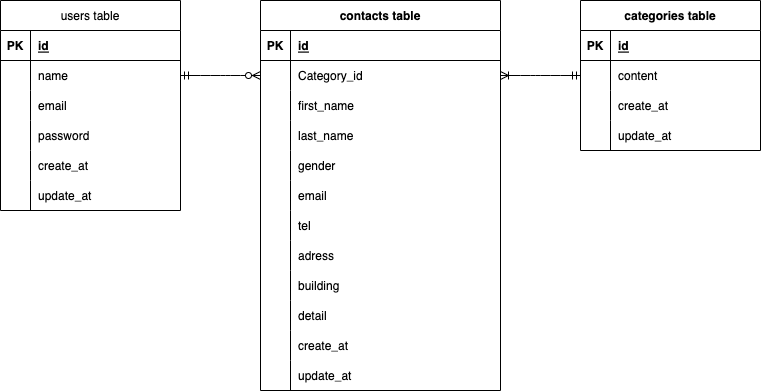

The diagram above was exported from draw.io. Its source (the exported page's mxGraphModel, read from the mxfile embedded in the PNG):
<mxGraphModel dx="593" dy="418" grid="1" gridSize="10" guides="1" tooltips="1" connect="1" arrows="1" fold="1" page="1" pageScale="1" pageWidth="827" pageHeight="1169" math="0" shadow="0">
  <root>
    <mxCell id="0" />
    <mxCell id="1" parent="0" />
    <mxCell id="2" value="contacts table" style="shape=table;startSize=30;container=1;collapsible=1;childLayout=tableLayout;fixedRows=1;rowLines=0;fontStyle=1;align=center;resizeLast=1;" parent="1" vertex="1">
      <mxGeometry x="299" y="120" width="240" height="390" as="geometry" />
    </mxCell>
    <mxCell id="3" value="" style="shape=tableRow;horizontal=0;startSize=0;swimlaneHead=0;swimlaneBody=0;fillColor=none;collapsible=0;dropTarget=0;points=[[0,0.5],[1,0.5]];portConstraint=eastwest;top=0;left=0;right=0;bottom=1;" parent="2" vertex="1">
      <mxGeometry y="30" width="240" height="30" as="geometry" />
    </mxCell>
    <mxCell id="4" value="PK" style="shape=partialRectangle;connectable=0;fillColor=none;top=0;left=0;bottom=0;right=0;fontStyle=1;overflow=hidden;" parent="3" vertex="1">
      <mxGeometry width="30" height="30" as="geometry">
        <mxRectangle width="30" height="30" as="alternateBounds" />
      </mxGeometry>
    </mxCell>
    <mxCell id="5" value="id" style="shape=partialRectangle;connectable=0;fillColor=none;top=0;left=0;bottom=0;right=0;align=left;spacingLeft=6;fontStyle=5;overflow=hidden;" parent="3" vertex="1">
      <mxGeometry x="30" width="210" height="30" as="geometry">
        <mxRectangle width="210" height="30" as="alternateBounds" />
      </mxGeometry>
    </mxCell>
    <mxCell id="6" value="" style="shape=tableRow;horizontal=0;startSize=0;swimlaneHead=0;swimlaneBody=0;fillColor=none;collapsible=0;dropTarget=0;points=[[0,0.5],[1,0.5]];portConstraint=eastwest;top=0;left=0;right=0;bottom=0;" parent="2" vertex="1">
      <mxGeometry y="60" width="240" height="30" as="geometry" />
    </mxCell>
    <mxCell id="7" value="" style="shape=partialRectangle;connectable=0;fillColor=none;top=0;left=0;bottom=0;right=0;editable=1;overflow=hidden;" parent="6" vertex="1">
      <mxGeometry width="30" height="30" as="geometry">
        <mxRectangle width="30" height="30" as="alternateBounds" />
      </mxGeometry>
    </mxCell>
    <mxCell id="8" value="Category_id" style="shape=partialRectangle;connectable=0;fillColor=none;top=0;left=0;bottom=0;right=0;align=left;spacingLeft=6;overflow=hidden;" parent="6" vertex="1">
      <mxGeometry x="30" width="210" height="30" as="geometry">
        <mxRectangle width="210" height="30" as="alternateBounds" />
      </mxGeometry>
    </mxCell>
    <mxCell id="9" value="" style="shape=tableRow;horizontal=0;startSize=0;swimlaneHead=0;swimlaneBody=0;fillColor=none;collapsible=0;dropTarget=0;points=[[0,0.5],[1,0.5]];portConstraint=eastwest;top=0;left=0;right=0;bottom=0;" parent="2" vertex="1">
      <mxGeometry y="90" width="240" height="30" as="geometry" />
    </mxCell>
    <mxCell id="10" value="" style="shape=partialRectangle;connectable=0;fillColor=none;top=0;left=0;bottom=0;right=0;editable=1;overflow=hidden;" parent="9" vertex="1">
      <mxGeometry width="30" height="30" as="geometry">
        <mxRectangle width="30" height="30" as="alternateBounds" />
      </mxGeometry>
    </mxCell>
    <mxCell id="11" value="first_name" style="shape=partialRectangle;connectable=0;fillColor=none;top=0;left=0;bottom=0;right=0;align=left;spacingLeft=6;overflow=hidden;" parent="9" vertex="1">
      <mxGeometry x="30" width="210" height="30" as="geometry">
        <mxRectangle width="210" height="30" as="alternateBounds" />
      </mxGeometry>
    </mxCell>
    <mxCell id="12" value="" style="shape=tableRow;horizontal=0;startSize=0;swimlaneHead=0;swimlaneBody=0;fillColor=none;collapsible=0;dropTarget=0;points=[[0,0.5],[1,0.5]];portConstraint=eastwest;top=0;left=0;right=0;bottom=0;" parent="2" vertex="1">
      <mxGeometry y="120" width="240" height="30" as="geometry" />
    </mxCell>
    <mxCell id="13" value="" style="shape=partialRectangle;connectable=0;fillColor=none;top=0;left=0;bottom=0;right=0;editable=1;overflow=hidden;" parent="12" vertex="1">
      <mxGeometry width="30" height="30" as="geometry">
        <mxRectangle width="30" height="30" as="alternateBounds" />
      </mxGeometry>
    </mxCell>
    <mxCell id="14" value="last_name" style="shape=partialRectangle;connectable=0;fillColor=none;top=0;left=0;bottom=0;right=0;align=left;spacingLeft=6;overflow=hidden;" parent="12" vertex="1">
      <mxGeometry x="30" width="210" height="30" as="geometry">
        <mxRectangle width="210" height="30" as="alternateBounds" />
      </mxGeometry>
    </mxCell>
    <mxCell id="19" value="" style="shape=tableRow;horizontal=0;startSize=0;swimlaneHead=0;swimlaneBody=0;fillColor=none;collapsible=0;dropTarget=0;points=[[0,0.5],[1,0.5]];portConstraint=eastwest;top=0;left=0;right=0;bottom=0;" parent="2" vertex="1">
      <mxGeometry y="150" width="240" height="30" as="geometry" />
    </mxCell>
    <mxCell id="20" value="" style="shape=partialRectangle;connectable=0;fillColor=none;top=0;left=0;bottom=0;right=0;editable=1;overflow=hidden;" parent="19" vertex="1">
      <mxGeometry width="30" height="30" as="geometry">
        <mxRectangle width="30" height="30" as="alternateBounds" />
      </mxGeometry>
    </mxCell>
    <mxCell id="21" value="gender" style="shape=partialRectangle;connectable=0;fillColor=none;top=0;left=0;bottom=0;right=0;align=left;spacingLeft=6;overflow=hidden;" parent="19" vertex="1">
      <mxGeometry x="30" width="210" height="30" as="geometry">
        <mxRectangle width="210" height="30" as="alternateBounds" />
      </mxGeometry>
    </mxCell>
    <mxCell id="31" value="" style="shape=tableRow;horizontal=0;startSize=0;swimlaneHead=0;swimlaneBody=0;fillColor=none;collapsible=0;dropTarget=0;points=[[0,0.5],[1,0.5]];portConstraint=eastwest;top=0;left=0;right=0;bottom=0;" parent="2" vertex="1">
      <mxGeometry y="180" width="240" height="30" as="geometry" />
    </mxCell>
    <mxCell id="32" value="" style="shape=partialRectangle;connectable=0;fillColor=none;top=0;left=0;bottom=0;right=0;editable=1;overflow=hidden;" parent="31" vertex="1">
      <mxGeometry width="30" height="30" as="geometry">
        <mxRectangle width="30" height="30" as="alternateBounds" />
      </mxGeometry>
    </mxCell>
    <mxCell id="33" value="email" style="shape=partialRectangle;connectable=0;fillColor=none;top=0;left=0;bottom=0;right=0;align=left;spacingLeft=6;overflow=hidden;" parent="31" vertex="1">
      <mxGeometry x="30" width="210" height="30" as="geometry">
        <mxRectangle width="210" height="30" as="alternateBounds" />
      </mxGeometry>
    </mxCell>
    <mxCell id="35" value="" style="shape=tableRow;horizontal=0;startSize=0;swimlaneHead=0;swimlaneBody=0;fillColor=none;collapsible=0;dropTarget=0;points=[[0,0.5],[1,0.5]];portConstraint=eastwest;top=0;left=0;right=0;bottom=0;" parent="2" vertex="1">
      <mxGeometry y="210" width="240" height="30" as="geometry" />
    </mxCell>
    <mxCell id="36" value="" style="shape=partialRectangle;connectable=0;fillColor=none;top=0;left=0;bottom=0;right=0;editable=1;overflow=hidden;" parent="35" vertex="1">
      <mxGeometry width="30" height="30" as="geometry">
        <mxRectangle width="30" height="30" as="alternateBounds" />
      </mxGeometry>
    </mxCell>
    <mxCell id="37" value="tel" style="shape=partialRectangle;connectable=0;fillColor=none;top=0;left=0;bottom=0;right=0;align=left;spacingLeft=6;overflow=hidden;" parent="35" vertex="1">
      <mxGeometry x="30" width="210" height="30" as="geometry">
        <mxRectangle width="210" height="30" as="alternateBounds" />
      </mxGeometry>
    </mxCell>
    <mxCell id="39" value="" style="shape=tableRow;horizontal=0;startSize=0;swimlaneHead=0;swimlaneBody=0;fillColor=none;collapsible=0;dropTarget=0;points=[[0,0.5],[1,0.5]];portConstraint=eastwest;top=0;left=0;right=0;bottom=0;" parent="2" vertex="1">
      <mxGeometry y="240" width="240" height="30" as="geometry" />
    </mxCell>
    <mxCell id="40" value="" style="shape=partialRectangle;connectable=0;fillColor=none;top=0;left=0;bottom=0;right=0;editable=1;overflow=hidden;" parent="39" vertex="1">
      <mxGeometry width="30" height="30" as="geometry">
        <mxRectangle width="30" height="30" as="alternateBounds" />
      </mxGeometry>
    </mxCell>
    <mxCell id="41" value="adress" style="shape=partialRectangle;connectable=0;fillColor=none;top=0;left=0;bottom=0;right=0;align=left;spacingLeft=6;overflow=hidden;" parent="39" vertex="1">
      <mxGeometry x="30" width="210" height="30" as="geometry">
        <mxRectangle width="210" height="30" as="alternateBounds" />
      </mxGeometry>
    </mxCell>
    <mxCell id="51" value="" style="shape=tableRow;horizontal=0;startSize=0;swimlaneHead=0;swimlaneBody=0;fillColor=none;collapsible=0;dropTarget=0;points=[[0,0.5],[1,0.5]];portConstraint=eastwest;top=0;left=0;right=0;bottom=0;" parent="2" vertex="1">
      <mxGeometry y="270" width="240" height="30" as="geometry" />
    </mxCell>
    <mxCell id="52" value="" style="shape=partialRectangle;connectable=0;fillColor=none;top=0;left=0;bottom=0;right=0;editable=1;overflow=hidden;" parent="51" vertex="1">
      <mxGeometry width="30" height="30" as="geometry">
        <mxRectangle width="30" height="30" as="alternateBounds" />
      </mxGeometry>
    </mxCell>
    <mxCell id="53" value="building" style="shape=partialRectangle;connectable=0;fillColor=none;top=0;left=0;bottom=0;right=0;align=left;spacingLeft=6;overflow=hidden;" parent="51" vertex="1">
      <mxGeometry x="30" width="210" height="30" as="geometry">
        <mxRectangle width="210" height="30" as="alternateBounds" />
      </mxGeometry>
    </mxCell>
    <mxCell id="47" value="" style="shape=tableRow;horizontal=0;startSize=0;swimlaneHead=0;swimlaneBody=0;fillColor=none;collapsible=0;dropTarget=0;points=[[0,0.5],[1,0.5]];portConstraint=eastwest;top=0;left=0;right=0;bottom=0;" parent="2" vertex="1">
      <mxGeometry y="300" width="240" height="30" as="geometry" />
    </mxCell>
    <mxCell id="48" value="" style="shape=partialRectangle;connectable=0;fillColor=none;top=0;left=0;bottom=0;right=0;editable=1;overflow=hidden;" parent="47" vertex="1">
      <mxGeometry width="30" height="30" as="geometry">
        <mxRectangle width="30" height="30" as="alternateBounds" />
      </mxGeometry>
    </mxCell>
    <mxCell id="49" value="detail" style="shape=partialRectangle;connectable=0;fillColor=none;top=0;left=0;bottom=0;right=0;align=left;spacingLeft=6;overflow=hidden;" parent="47" vertex="1">
      <mxGeometry x="30" width="210" height="30" as="geometry">
        <mxRectangle width="210" height="30" as="alternateBounds" />
      </mxGeometry>
    </mxCell>
    <mxCell id="59" value="" style="shape=tableRow;horizontal=0;startSize=0;swimlaneHead=0;swimlaneBody=0;fillColor=none;collapsible=0;dropTarget=0;points=[[0,0.5],[1,0.5]];portConstraint=eastwest;top=0;left=0;right=0;bottom=0;" parent="2" vertex="1">
      <mxGeometry y="330" width="240" height="30" as="geometry" />
    </mxCell>
    <mxCell id="60" value="" style="shape=partialRectangle;connectable=0;fillColor=none;top=0;left=0;bottom=0;right=0;editable=1;overflow=hidden;" parent="59" vertex="1">
      <mxGeometry width="30" height="30" as="geometry">
        <mxRectangle width="30" height="30" as="alternateBounds" />
      </mxGeometry>
    </mxCell>
    <mxCell id="61" value="create_at" style="shape=partialRectangle;connectable=0;fillColor=none;top=0;left=0;bottom=0;right=0;align=left;spacingLeft=6;overflow=hidden;" parent="59" vertex="1">
      <mxGeometry x="30" width="210" height="30" as="geometry">
        <mxRectangle width="210" height="30" as="alternateBounds" />
      </mxGeometry>
    </mxCell>
    <mxCell id="55" value="" style="shape=tableRow;horizontal=0;startSize=0;swimlaneHead=0;swimlaneBody=0;fillColor=none;collapsible=0;dropTarget=0;points=[[0,0.5],[1,0.5]];portConstraint=eastwest;top=0;left=0;right=0;bottom=0;" parent="2" vertex="1">
      <mxGeometry y="360" width="240" height="30" as="geometry" />
    </mxCell>
    <mxCell id="56" value="" style="shape=partialRectangle;connectable=0;fillColor=none;top=0;left=0;bottom=0;right=0;editable=1;overflow=hidden;" parent="55" vertex="1">
      <mxGeometry width="30" height="30" as="geometry">
        <mxRectangle width="30" height="30" as="alternateBounds" />
      </mxGeometry>
    </mxCell>
    <mxCell id="57" value="update_at" style="shape=partialRectangle;connectable=0;fillColor=none;top=0;left=0;bottom=0;right=0;align=left;spacingLeft=6;overflow=hidden;" parent="55" vertex="1">
      <mxGeometry x="30" width="210" height="30" as="geometry">
        <mxRectangle width="210" height="30" as="alternateBounds" />
      </mxGeometry>
    </mxCell>
    <mxCell id="15" value="" style="shape=tableRow;horizontal=0;startSize=0;swimlaneHead=0;swimlaneBody=0;fillColor=none;collapsible=0;dropTarget=0;points=[[0,0.5],[1,0.5]];portConstraint=eastwest;top=0;left=0;right=0;bottom=0;" parent="1" vertex="1">
      <mxGeometry x="40" y="330" width="270" height="30" as="geometry" />
    </mxCell>
    <mxCell id="16" value="" style="shape=partialRectangle;connectable=0;fillColor=none;top=0;left=0;bottom=0;right=0;editable=1;overflow=hidden;" parent="15" vertex="1">
      <mxGeometry width="30" height="30" as="geometry">
        <mxRectangle width="30" height="30" as="alternateBounds" />
      </mxGeometry>
    </mxCell>
    <mxCell id="62" value="users table" style="shape=table;startSize=30;container=1;collapsible=1;childLayout=tableLayout;fixedRows=1;rowLines=0;fontStyle=0;align=center;resizeLast=1;" parent="1" vertex="1">
      <mxGeometry x="39" y="120" width="180" height="210" as="geometry" />
    </mxCell>
    <mxCell id="63" value="" style="shape=tableRow;horizontal=0;startSize=0;swimlaneHead=0;swimlaneBody=0;fillColor=none;collapsible=0;dropTarget=0;points=[[0,0.5],[1,0.5]];portConstraint=eastwest;top=0;left=0;right=0;bottom=1;" parent="62" vertex="1">
      <mxGeometry y="30" width="180" height="30" as="geometry" />
    </mxCell>
    <mxCell id="64" value="PK" style="shape=partialRectangle;connectable=0;fillColor=none;top=0;left=0;bottom=0;right=0;fontStyle=1;overflow=hidden;" parent="63" vertex="1">
      <mxGeometry width="30" height="30" as="geometry">
        <mxRectangle width="30" height="30" as="alternateBounds" />
      </mxGeometry>
    </mxCell>
    <mxCell id="65" value="id" style="shape=partialRectangle;connectable=0;fillColor=none;top=0;left=0;bottom=0;right=0;align=left;spacingLeft=6;fontStyle=5;overflow=hidden;" parent="63" vertex="1">
      <mxGeometry x="30" width="150" height="30" as="geometry">
        <mxRectangle width="150" height="30" as="alternateBounds" />
      </mxGeometry>
    </mxCell>
    <mxCell id="66" value="" style="shape=tableRow;horizontal=0;startSize=0;swimlaneHead=0;swimlaneBody=0;fillColor=none;collapsible=0;dropTarget=0;points=[[0,0.5],[1,0.5]];portConstraint=eastwest;top=0;left=0;right=0;bottom=0;" parent="62" vertex="1">
      <mxGeometry y="60" width="180" height="30" as="geometry" />
    </mxCell>
    <mxCell id="67" value="" style="shape=partialRectangle;connectable=0;fillColor=none;top=0;left=0;bottom=0;right=0;editable=1;overflow=hidden;" parent="66" vertex="1">
      <mxGeometry width="30" height="30" as="geometry">
        <mxRectangle width="30" height="30" as="alternateBounds" />
      </mxGeometry>
    </mxCell>
    <mxCell id="68" value="name" style="shape=partialRectangle;connectable=0;fillColor=none;top=0;left=0;bottom=0;right=0;align=left;spacingLeft=6;overflow=hidden;" parent="66" vertex="1">
      <mxGeometry x="30" width="150" height="30" as="geometry">
        <mxRectangle width="150" height="30" as="alternateBounds" />
      </mxGeometry>
    </mxCell>
    <mxCell id="69" value="" style="shape=tableRow;horizontal=0;startSize=0;swimlaneHead=0;swimlaneBody=0;fillColor=none;collapsible=0;dropTarget=0;points=[[0,0.5],[1,0.5]];portConstraint=eastwest;top=0;left=0;right=0;bottom=0;" parent="62" vertex="1">
      <mxGeometry y="90" width="180" height="30" as="geometry" />
    </mxCell>
    <mxCell id="70" value="" style="shape=partialRectangle;connectable=0;fillColor=none;top=0;left=0;bottom=0;right=0;editable=1;overflow=hidden;" parent="69" vertex="1">
      <mxGeometry width="30" height="30" as="geometry">
        <mxRectangle width="30" height="30" as="alternateBounds" />
      </mxGeometry>
    </mxCell>
    <mxCell id="71" value="email" style="shape=partialRectangle;connectable=0;fillColor=none;top=0;left=0;bottom=0;right=0;align=left;spacingLeft=6;overflow=hidden;" parent="69" vertex="1">
      <mxGeometry x="30" width="150" height="30" as="geometry">
        <mxRectangle width="150" height="30" as="alternateBounds" />
      </mxGeometry>
    </mxCell>
    <mxCell id="76" value="" style="shape=tableRow;horizontal=0;startSize=0;swimlaneHead=0;swimlaneBody=0;fillColor=none;collapsible=0;dropTarget=0;points=[[0,0.5],[1,0.5]];portConstraint=eastwest;top=0;left=0;right=0;bottom=0;" parent="62" vertex="1">
      <mxGeometry y="120" width="180" height="30" as="geometry" />
    </mxCell>
    <mxCell id="77" value="" style="shape=partialRectangle;connectable=0;fillColor=none;top=0;left=0;bottom=0;right=0;editable=1;overflow=hidden;" parent="76" vertex="1">
      <mxGeometry width="30" height="30" as="geometry">
        <mxRectangle width="30" height="30" as="alternateBounds" />
      </mxGeometry>
    </mxCell>
    <mxCell id="78" value="password" style="shape=partialRectangle;connectable=0;fillColor=none;top=0;left=0;bottom=0;right=0;align=left;spacingLeft=6;overflow=hidden;" parent="76" vertex="1">
      <mxGeometry x="30" width="150" height="30" as="geometry">
        <mxRectangle width="150" height="30" as="alternateBounds" />
      </mxGeometry>
    </mxCell>
    <mxCell id="72" value="" style="shape=tableRow;horizontal=0;startSize=0;swimlaneHead=0;swimlaneBody=0;fillColor=none;collapsible=0;dropTarget=0;points=[[0,0.5],[1,0.5]];portConstraint=eastwest;top=0;left=0;right=0;bottom=0;" parent="62" vertex="1">
      <mxGeometry y="150" width="180" height="30" as="geometry" />
    </mxCell>
    <mxCell id="73" value="" style="shape=partialRectangle;connectable=0;fillColor=none;top=0;left=0;bottom=0;right=0;editable=1;overflow=hidden;" parent="72" vertex="1">
      <mxGeometry width="30" height="30" as="geometry">
        <mxRectangle width="30" height="30" as="alternateBounds" />
      </mxGeometry>
    </mxCell>
    <mxCell id="74" value="create_at" style="shape=partialRectangle;connectable=0;fillColor=none;top=0;left=0;bottom=0;right=0;align=left;spacingLeft=6;overflow=hidden;" parent="72" vertex="1">
      <mxGeometry x="30" width="150" height="30" as="geometry">
        <mxRectangle width="150" height="30" as="alternateBounds" />
      </mxGeometry>
    </mxCell>
    <mxCell id="80" value="" style="shape=tableRow;horizontal=0;startSize=0;swimlaneHead=0;swimlaneBody=0;fillColor=none;collapsible=0;dropTarget=0;points=[[0,0.5],[1,0.5]];portConstraint=eastwest;top=0;left=0;right=0;bottom=0;" parent="62" vertex="1">
      <mxGeometry y="180" width="180" height="30" as="geometry" />
    </mxCell>
    <mxCell id="81" value="" style="shape=partialRectangle;connectable=0;fillColor=none;top=0;left=0;bottom=0;right=0;editable=1;overflow=hidden;" parent="80" vertex="1">
      <mxGeometry width="30" height="30" as="geometry">
        <mxRectangle width="30" height="30" as="alternateBounds" />
      </mxGeometry>
    </mxCell>
    <mxCell id="82" value="update_at" style="shape=partialRectangle;connectable=0;fillColor=none;top=0;left=0;bottom=0;right=0;align=left;spacingLeft=6;overflow=hidden;" parent="80" vertex="1">
      <mxGeometry x="30" width="150" height="30" as="geometry">
        <mxRectangle width="150" height="30" as="alternateBounds" />
      </mxGeometry>
    </mxCell>
    <mxCell id="83" value="categories table" style="shape=table;startSize=30;container=1;collapsible=1;childLayout=tableLayout;fixedRows=1;rowLines=0;fontStyle=1;align=center;resizeLast=1;" parent="1" vertex="1">
      <mxGeometry x="619" y="120" width="180" height="150" as="geometry" />
    </mxCell>
    <mxCell id="84" value="" style="shape=tableRow;horizontal=0;startSize=0;swimlaneHead=0;swimlaneBody=0;fillColor=none;collapsible=0;dropTarget=0;points=[[0,0.5],[1,0.5]];portConstraint=eastwest;top=0;left=0;right=0;bottom=1;" parent="83" vertex="1">
      <mxGeometry y="30" width="180" height="30" as="geometry" />
    </mxCell>
    <mxCell id="85" value="PK" style="shape=partialRectangle;connectable=0;fillColor=none;top=0;left=0;bottom=0;right=0;fontStyle=1;overflow=hidden;" parent="84" vertex="1">
      <mxGeometry width="30" height="30" as="geometry">
        <mxRectangle width="30" height="30" as="alternateBounds" />
      </mxGeometry>
    </mxCell>
    <mxCell id="86" value="id" style="shape=partialRectangle;connectable=0;fillColor=none;top=0;left=0;bottom=0;right=0;align=left;spacingLeft=6;fontStyle=5;overflow=hidden;" parent="84" vertex="1">
      <mxGeometry x="30" width="150" height="30" as="geometry">
        <mxRectangle width="150" height="30" as="alternateBounds" />
      </mxGeometry>
    </mxCell>
    <mxCell id="87" value="" style="shape=tableRow;horizontal=0;startSize=0;swimlaneHead=0;swimlaneBody=0;fillColor=none;collapsible=0;dropTarget=0;points=[[0,0.5],[1,0.5]];portConstraint=eastwest;top=0;left=0;right=0;bottom=0;" parent="83" vertex="1">
      <mxGeometry y="60" width="180" height="30" as="geometry" />
    </mxCell>
    <mxCell id="88" value="" style="shape=partialRectangle;connectable=0;fillColor=none;top=0;left=0;bottom=0;right=0;editable=1;overflow=hidden;" parent="87" vertex="1">
      <mxGeometry width="30" height="30" as="geometry">
        <mxRectangle width="30" height="30" as="alternateBounds" />
      </mxGeometry>
    </mxCell>
    <mxCell id="89" value="content" style="shape=partialRectangle;connectable=0;fillColor=none;top=0;left=0;bottom=0;right=0;align=left;spacingLeft=6;overflow=hidden;" parent="87" vertex="1">
      <mxGeometry x="30" width="150" height="30" as="geometry">
        <mxRectangle width="150" height="30" as="alternateBounds" />
      </mxGeometry>
    </mxCell>
    <mxCell id="90" value="" style="shape=tableRow;horizontal=0;startSize=0;swimlaneHead=0;swimlaneBody=0;fillColor=none;collapsible=0;dropTarget=0;points=[[0,0.5],[1,0.5]];portConstraint=eastwest;top=0;left=0;right=0;bottom=0;" parent="83" vertex="1">
      <mxGeometry y="90" width="180" height="30" as="geometry" />
    </mxCell>
    <mxCell id="91" value="" style="shape=partialRectangle;connectable=0;fillColor=none;top=0;left=0;bottom=0;right=0;editable=1;overflow=hidden;" parent="90" vertex="1">
      <mxGeometry width="30" height="30" as="geometry">
        <mxRectangle width="30" height="30" as="alternateBounds" />
      </mxGeometry>
    </mxCell>
    <mxCell id="92" value="create_at" style="shape=partialRectangle;connectable=0;fillColor=none;top=0;left=0;bottom=0;right=0;align=left;spacingLeft=6;overflow=hidden;" parent="90" vertex="1">
      <mxGeometry x="30" width="150" height="30" as="geometry">
        <mxRectangle width="150" height="30" as="alternateBounds" />
      </mxGeometry>
    </mxCell>
    <mxCell id="93" value="" style="shape=tableRow;horizontal=0;startSize=0;swimlaneHead=0;swimlaneBody=0;fillColor=none;collapsible=0;dropTarget=0;points=[[0,0.5],[1,0.5]];portConstraint=eastwest;top=0;left=0;right=0;bottom=0;" parent="83" vertex="1">
      <mxGeometry y="120" width="180" height="30" as="geometry" />
    </mxCell>
    <mxCell id="94" value="" style="shape=partialRectangle;connectable=0;fillColor=none;top=0;left=0;bottom=0;right=0;editable=1;overflow=hidden;" parent="93" vertex="1">
      <mxGeometry width="30" height="30" as="geometry">
        <mxRectangle width="30" height="30" as="alternateBounds" />
      </mxGeometry>
    </mxCell>
    <mxCell id="95" value="update_at" style="shape=partialRectangle;connectable=0;fillColor=none;top=0;left=0;bottom=0;right=0;align=left;spacingLeft=6;overflow=hidden;" parent="93" vertex="1">
      <mxGeometry x="30" width="150" height="30" as="geometry">
        <mxRectangle width="150" height="30" as="alternateBounds" />
      </mxGeometry>
    </mxCell>
    <mxCell id="96" value="" style="edgeStyle=entityRelationEdgeStyle;fontSize=12;html=1;endArrow=ERzeroToMany;startArrow=ERmandOne;exitX=1;exitY=0.5;exitDx=0;exitDy=0;entryX=0;entryY=0.5;entryDx=0;entryDy=0;" parent="1" source="66" target="6" edge="1">
      <mxGeometry width="100" height="100" relative="1" as="geometry">
        <mxPoint x="319" y="330" as="sourcePoint" />
        <mxPoint x="419" y="230" as="targetPoint" />
      </mxGeometry>
    </mxCell>
    <mxCell id="100" value="" style="edgeStyle=entityRelationEdgeStyle;fontSize=12;html=1;endArrow=ERoneToMany;startArrow=ERmandOne;entryX=1;entryY=0.5;entryDx=0;entryDy=0;exitX=0;exitY=0.5;exitDx=0;exitDy=0;" edge="1" parent="1" source="87" target="6">
      <mxGeometry width="100" height="100" relative="1" as="geometry">
        <mxPoint x="410" y="360" as="sourcePoint" />
        <mxPoint x="510" y="260" as="targetPoint" />
      </mxGeometry>
    </mxCell>
  </root>
</mxGraphModel>